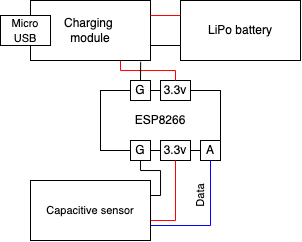

The diagram above was exported from draw.io. Its source (the exported page's mxGraphModel, read from the mxfile embedded in the PNG):
<mxGraphModel dx="983" dy="569" grid="1" gridSize="10" guides="1" tooltips="1" connect="1" arrows="1" fold="1" page="1" pageScale="1" pageWidth="827" pageHeight="827" math="0" shadow="0">
  <root>
    <mxCell id="0" />
    <mxCell id="1" parent="0" />
    <mxCell id="nUbMk7_YDeUqQI41Tysa-1" value="ESP8266" style="rounded=0;whiteSpace=wrap;html=1;" vertex="1" parent="1">
      <mxGeometry x="120" y="120" width="120" height="60" as="geometry" />
    </mxCell>
    <mxCell id="nUbMk7_YDeUqQI41Tysa-2" value="A" style="rounded=0;whiteSpace=wrap;html=1;" vertex="1" parent="1">
      <mxGeometry x="220" y="170" width="20" height="20" as="geometry" />
    </mxCell>
    <mxCell id="nUbMk7_YDeUqQI41Tysa-3" value="3.3v" style="rounded=0;whiteSpace=wrap;html=1;" vertex="1" parent="1">
      <mxGeometry x="180" y="170" width="30" height="20" as="geometry" />
    </mxCell>
    <mxCell id="nUbMk7_YDeUqQI41Tysa-4" value="G" style="rounded=0;whiteSpace=wrap;html=1;" vertex="1" parent="1">
      <mxGeometry x="150" y="170" width="20" height="20" as="geometry" />
    </mxCell>
    <mxCell id="nUbMk7_YDeUqQI41Tysa-6" value="3.3v" style="rounded=0;whiteSpace=wrap;html=1;" vertex="1" parent="1">
      <mxGeometry x="180" y="110" width="30" height="20" as="geometry" />
    </mxCell>
    <mxCell id="nUbMk7_YDeUqQI41Tysa-7" value="G" style="rounded=0;whiteSpace=wrap;html=1;" vertex="1" parent="1">
      <mxGeometry x="150" y="110" width="20" height="20" as="geometry" />
    </mxCell>
    <mxCell id="nUbMk7_YDeUqQI41Tysa-8" value="LiPo battery" style="rounded=0;whiteSpace=wrap;html=1;" vertex="1" parent="1">
      <mxGeometry x="200" y="30" width="120" height="60" as="geometry" />
    </mxCell>
    <mxCell id="nUbMk7_YDeUqQI41Tysa-12" style="edgeStyle=orthogonalEdgeStyle;rounded=0;orthogonalLoop=1;jettySize=auto;html=1;exitX=0.75;exitY=1;exitDx=0;exitDy=0;entryX=0.5;entryY=0;entryDx=0;entryDy=0;strokeColor=#FF0000;endArrow=none;endFill=0;" edge="1" parent="1" source="nUbMk7_YDeUqQI41Tysa-9" target="nUbMk7_YDeUqQI41Tysa-6">
      <mxGeometry relative="1" as="geometry">
        <Array as="points">
          <mxPoint x="140" y="100" />
          <mxPoint x="195" y="100" />
        </Array>
      </mxGeometry>
    </mxCell>
    <mxCell id="nUbMk7_YDeUqQI41Tysa-9" value="Charging &lt;br&gt;module" style="rounded=0;whiteSpace=wrap;html=1;" vertex="1" parent="1">
      <mxGeometry x="50" y="30" width="120" height="60" as="geometry" />
    </mxCell>
    <mxCell id="nUbMk7_YDeUqQI41Tysa-10" value="" style="endArrow=none;html=1;rounded=0;entryX=0;entryY=0.25;entryDx=0;entryDy=0;exitX=1;exitY=0.25;exitDx=0;exitDy=0;strokeColor=#FF0000;" edge="1" parent="1" source="nUbMk7_YDeUqQI41Tysa-9" target="nUbMk7_YDeUqQI41Tysa-8">
      <mxGeometry width="50" height="50" relative="1" as="geometry">
        <mxPoint x="170" y="40" as="sourcePoint" />
        <mxPoint x="220" y="-10" as="targetPoint" />
      </mxGeometry>
    </mxCell>
    <mxCell id="nUbMk7_YDeUqQI41Tysa-11" value="" style="endArrow=none;html=1;rounded=0;entryX=0;entryY=0.75;entryDx=0;entryDy=0;exitX=1;exitY=0.75;exitDx=0;exitDy=0;" edge="1" parent="1" source="nUbMk7_YDeUqQI41Tysa-9" target="nUbMk7_YDeUqQI41Tysa-8">
      <mxGeometry width="50" height="50" relative="1" as="geometry">
        <mxPoint x="180" y="55" as="sourcePoint" />
        <mxPoint x="210" y="55" as="targetPoint" />
      </mxGeometry>
    </mxCell>
    <mxCell id="nUbMk7_YDeUqQI41Tysa-13" value="" style="endArrow=none;html=1;rounded=0;strokeColor=#000000;entryX=0.918;entryY=1.022;entryDx=0;entryDy=0;entryPerimeter=0;exitX=0.5;exitY=0;exitDx=0;exitDy=0;" edge="1" parent="1" source="nUbMk7_YDeUqQI41Tysa-7" target="nUbMk7_YDeUqQI41Tysa-9">
      <mxGeometry width="50" height="50" relative="1" as="geometry">
        <mxPoint x="380" y="210" as="sourcePoint" />
        <mxPoint x="430" y="160" as="targetPoint" />
      </mxGeometry>
    </mxCell>
    <mxCell id="nUbMk7_YDeUqQI41Tysa-15" value="&lt;font style=&quot;font-size: 11px;&quot;&gt;Micro USB&lt;/font&gt;" style="rounded=0;whiteSpace=wrap;html=1;" vertex="1" parent="1">
      <mxGeometry x="20" y="45" width="50" height="30" as="geometry" />
    </mxCell>
    <mxCell id="nUbMk7_YDeUqQI41Tysa-17" style="edgeStyle=orthogonalEdgeStyle;rounded=0;orthogonalLoop=1;jettySize=auto;html=1;exitX=1;exitY=0.25;exitDx=0;exitDy=0;entryX=0.5;entryY=1;entryDx=0;entryDy=0;strokeColor=#FF0000;fontSize=11;endArrow=none;endFill=0;" edge="1" parent="1" source="nUbMk7_YDeUqQI41Tysa-16" target="nUbMk7_YDeUqQI41Tysa-3">
      <mxGeometry relative="1" as="geometry">
        <Array as="points">
          <mxPoint x="170" y="250" />
          <mxPoint x="195" y="250" />
        </Array>
      </mxGeometry>
    </mxCell>
    <mxCell id="nUbMk7_YDeUqQI41Tysa-19" style="edgeStyle=orthogonalEdgeStyle;rounded=0;orthogonalLoop=1;jettySize=auto;html=1;exitX=1;exitY=0.25;exitDx=0;exitDy=0;entryX=0.5;entryY=1;entryDx=0;entryDy=0;strokeColor=#000000;fontSize=11;endArrow=none;endFill=0;" edge="1" parent="1" source="nUbMk7_YDeUqQI41Tysa-16" target="nUbMk7_YDeUqQI41Tysa-4">
      <mxGeometry relative="1" as="geometry">
        <Array as="points">
          <mxPoint x="180" y="225" />
          <mxPoint x="180" y="200" />
          <mxPoint x="160" y="200" />
        </Array>
      </mxGeometry>
    </mxCell>
    <mxCell id="nUbMk7_YDeUqQI41Tysa-20" style="edgeStyle=orthogonalEdgeStyle;rounded=0;orthogonalLoop=1;jettySize=auto;html=1;exitX=1;exitY=0.75;exitDx=0;exitDy=0;entryX=0.5;entryY=1;entryDx=0;entryDy=0;strokeColor=#0000FF;fontSize=11;endArrow=none;endFill=0;" edge="1" parent="1" source="nUbMk7_YDeUqQI41Tysa-16" target="nUbMk7_YDeUqQI41Tysa-2">
      <mxGeometry relative="1" as="geometry" />
    </mxCell>
    <mxCell id="nUbMk7_YDeUqQI41Tysa-16" value="Capacitive sensor" style="rounded=0;whiteSpace=wrap;html=1;fontSize=11;" vertex="1" parent="1">
      <mxGeometry x="50" y="210" width="120" height="60" as="geometry" />
    </mxCell>
    <mxCell id="nUbMk7_YDeUqQI41Tysa-21" value="Data" style="text;html=1;strokeColor=none;fillColor=none;align=center;verticalAlign=middle;whiteSpace=wrap;rounded=0;fontSize=11;rotation=-90;" vertex="1" parent="1">
      <mxGeometry x="200" y="220" width="40" height="10" as="geometry" />
    </mxCell>
  </root>
</mxGraphModel>